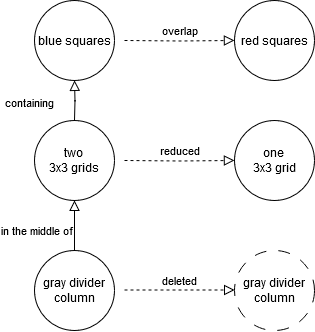

The diagram above was exported from draw.io. Its source (the exported page's mxGraphModel, read from the mxfile embedded in the PNG):
<mxGraphModel dx="1195" dy="645" grid="1" gridSize="10" guides="1" tooltips="1" connect="1" arrows="1" fold="1" page="1" pageScale="1" pageWidth="827" pageHeight="1169" math="0" shadow="0">
  <root>
    <mxCell id="WIyWlLk6GJQsqaUBKTNV-0" />
    <mxCell id="WIyWlLk6GJQsqaUBKTNV-1" parent="WIyWlLk6GJQsqaUBKTNV-0" />
    <mxCell id="WIyWlLk6GJQsqaUBKTNV-4" value="containing" style="rounded=0;html=1;jettySize=auto;orthogonalLoop=1;fontSize=11;endArrow=block;endFill=0;endSize=8;strokeWidth=1;shadow=0;labelBackgroundColor=none;edgeStyle=orthogonalEdgeStyle;align=right;" parent="WIyWlLk6GJQsqaUBKTNV-1" edge="1">
      <mxGeometry y="20" relative="1" as="geometry">
        <mxPoint as="offset" />
        <mxPoint x="220" y="290" as="sourcePoint" />
        <mxPoint x="220" y="250" as="targetPoint" />
      </mxGeometry>
    </mxCell>
    <mxCell id="WIyWlLk6GJQsqaUBKTNV-5" value="overlap" style="edgeStyle=orthogonalEdgeStyle;rounded=0;html=1;jettySize=auto;orthogonalLoop=1;fontSize=11;endArrow=block;endFill=0;endSize=8;strokeWidth=1;shadow=0;labelBackgroundColor=none;entryX=0;entryY=0.5;entryDx=0;entryDy=0;dashed=1;" parent="WIyWlLk6GJQsqaUBKTNV-1" target="s-Tu5qxhPZZZwDllZn30-5" edge="1">
      <mxGeometry y="10" relative="1" as="geometry">
        <mxPoint as="offset" />
        <mxPoint x="270" y="210" as="sourcePoint" />
        <mxPoint x="320" y="210" as="targetPoint" />
      </mxGeometry>
    </mxCell>
    <mxCell id="WIyWlLk6GJQsqaUBKTNV-8" value="in the middle of" style="rounded=0;html=1;jettySize=auto;orthogonalLoop=1;fontSize=11;endArrow=block;endFill=0;endSize=8;strokeWidth=1;shadow=0;labelBackgroundColor=none;edgeStyle=orthogonalEdgeStyle;align=right;" parent="WIyWlLk6GJQsqaUBKTNV-1" edge="1">
      <mxGeometry relative="1" as="geometry">
        <mxPoint x="220" y="430" as="sourcePoint" />
        <mxPoint x="220" y="370" as="targetPoint" />
      </mxGeometry>
    </mxCell>
    <mxCell id="WIyWlLk6GJQsqaUBKTNV-9" value="reduced" style="edgeStyle=orthogonalEdgeStyle;rounded=0;html=1;jettySize=auto;orthogonalLoop=1;fontSize=11;endArrow=block;endFill=0;endSize=8;strokeWidth=1;shadow=0;labelBackgroundColor=none;entryX=0;entryY=0.5;entryDx=0;entryDy=0;dashed=1;" parent="WIyWlLk6GJQsqaUBKTNV-1" target="s-Tu5qxhPZZZwDllZn30-4" edge="1">
      <mxGeometry y="10" relative="1" as="geometry">
        <mxPoint as="offset" />
        <mxPoint x="270" y="330" as="sourcePoint" />
        <mxPoint x="320" y="330" as="targetPoint" />
      </mxGeometry>
    </mxCell>
    <mxCell id="s-Tu5qxhPZZZwDllZn30-2" value="gray divider column" style="ellipse;whiteSpace=wrap;html=1;rounded=1;glass=0;strokeWidth=1;shadow=0;dashed=1;dashPattern=12 12;" vertex="1" parent="WIyWlLk6GJQsqaUBKTNV-1">
      <mxGeometry x="380" y="420" width="80" height="80" as="geometry" />
    </mxCell>
    <mxCell id="s-Tu5qxhPZZZwDllZn30-4" value="one &lt;br&gt;3x3 grid" style="ellipse;whiteSpace=wrap;html=1;aspect=fixed;" vertex="1" parent="WIyWlLk6GJQsqaUBKTNV-1">
      <mxGeometry x="380" y="290" width="80" height="80" as="geometry" />
    </mxCell>
    <mxCell id="s-Tu5qxhPZZZwDllZn30-5" value="red squares" style="ellipse;whiteSpace=wrap;html=1;aspect=fixed;" vertex="1" parent="WIyWlLk6GJQsqaUBKTNV-1">
      <mxGeometry x="380" y="170" width="80" height="80" as="geometry" />
    </mxCell>
    <mxCell id="s-Tu5qxhPZZZwDllZn30-6" value="gray divider column" style="ellipse;whiteSpace=wrap;html=1;aspect=fixed;" vertex="1" parent="WIyWlLk6GJQsqaUBKTNV-1">
      <mxGeometry x="180" y="420" width="80" height="80" as="geometry" />
    </mxCell>
    <mxCell id="s-Tu5qxhPZZZwDllZn30-7" value="two&lt;br&gt;3x3 grids" style="ellipse;whiteSpace=wrap;html=1;aspect=fixed;" vertex="1" parent="WIyWlLk6GJQsqaUBKTNV-1">
      <mxGeometry x="180" y="290" width="80" height="80" as="geometry" />
    </mxCell>
    <mxCell id="s-Tu5qxhPZZZwDllZn30-8" value="blue squares" style="ellipse;whiteSpace=wrap;html=1;aspect=fixed;" vertex="1" parent="WIyWlLk6GJQsqaUBKTNV-1">
      <mxGeometry x="180" y="170" width="80" height="80" as="geometry" />
    </mxCell>
    <mxCell id="s-Tu5qxhPZZZwDllZn30-9" value="deleted" style="edgeStyle=orthogonalEdgeStyle;rounded=0;html=1;jettySize=auto;orthogonalLoop=1;fontSize=11;endArrow=block;endFill=0;endSize=8;strokeWidth=1;shadow=0;labelBackgroundColor=none;entryX=0;entryY=0.5;entryDx=0;entryDy=0;dashed=1;" edge="1" parent="WIyWlLk6GJQsqaUBKTNV-1">
      <mxGeometry y="10" relative="1" as="geometry">
        <mxPoint as="offset" />
        <mxPoint x="270" y="459.5" as="sourcePoint" />
        <mxPoint x="380" y="459.5" as="targetPoint" />
      </mxGeometry>
    </mxCell>
  </root>
</mxGraphModel>